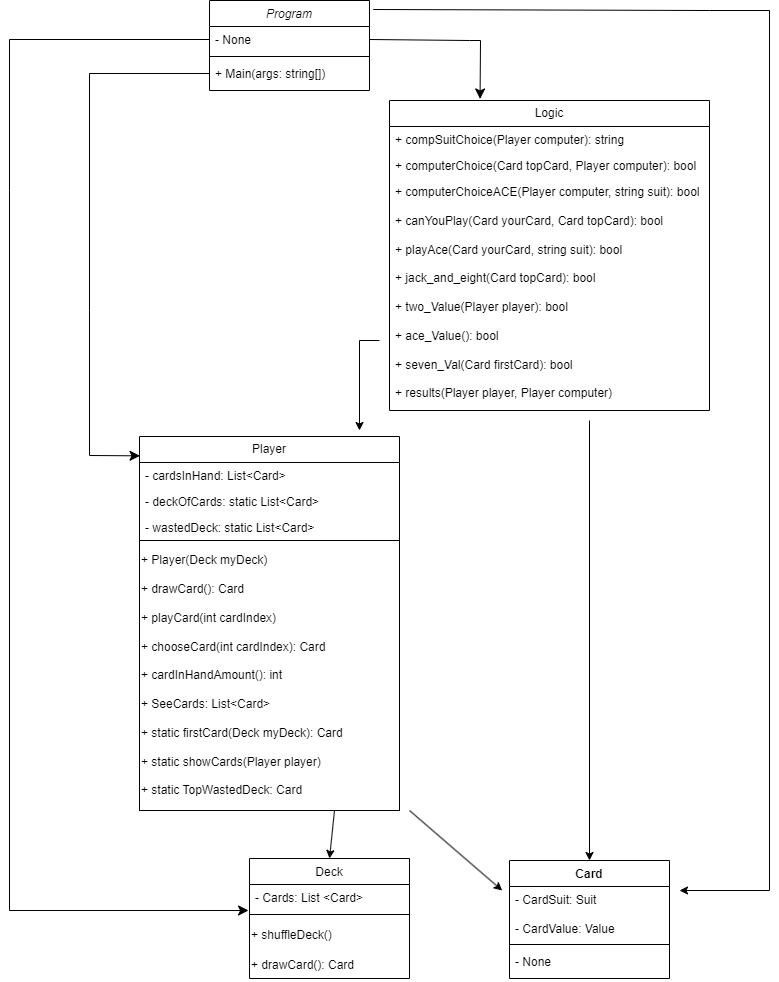

The diagram above was exported from draw.io. Its source (the exported page's mxGraphModel, read from the mxfile embedded in the PNG):
<mxGraphModel dx="726" dy="1134" grid="1" gridSize="10" guides="1" tooltips="1" connect="1" arrows="1" fold="1" page="1" pageScale="1" pageWidth="827" pageHeight="1169" math="0" shadow="0">
  <root>
    <mxCell id="WIyWlLk6GJQsqaUBKTNV-0" />
    <mxCell id="WIyWlLk6GJQsqaUBKTNV-1" parent="WIyWlLk6GJQsqaUBKTNV-0" />
    <mxCell id="zkfFHV4jXpPFQw0GAbJ--0" value="Program" style="swimlane;fontStyle=2;align=center;verticalAlign=top;childLayout=stackLayout;horizontal=1;startSize=26;horizontalStack=0;resizeParent=1;resizeLast=0;collapsible=1;marginBottom=0;rounded=0;shadow=0;strokeWidth=1;" parent="WIyWlLk6GJQsqaUBKTNV-1" vertex="1">
      <mxGeometry x="270" y="20" width="160" height="90" as="geometry">
        <mxRectangle x="230" y="140" width="160" height="26" as="alternateBounds" />
      </mxGeometry>
    </mxCell>
    <mxCell id="zkfFHV4jXpPFQw0GAbJ--1" value="- None" style="text;align=left;verticalAlign=top;spacingLeft=4;spacingRight=4;overflow=hidden;rotatable=0;points=[[0,0.5],[1,0.5]];portConstraint=eastwest;" parent="zkfFHV4jXpPFQw0GAbJ--0" vertex="1">
      <mxGeometry y="26" width="160" height="26" as="geometry" />
    </mxCell>
    <mxCell id="zkfFHV4jXpPFQw0GAbJ--4" value="" style="line;html=1;strokeWidth=1;align=left;verticalAlign=middle;spacingTop=-1;spacingLeft=3;spacingRight=3;rotatable=0;labelPosition=right;points=[];portConstraint=eastwest;" parent="zkfFHV4jXpPFQw0GAbJ--0" vertex="1">
      <mxGeometry y="52" width="160" height="8" as="geometry" />
    </mxCell>
    <mxCell id="zkfFHV4jXpPFQw0GAbJ--5" value="+ Main(args: string[])" style="text;align=left;verticalAlign=top;spacingLeft=4;spacingRight=4;overflow=hidden;rotatable=0;points=[[0,0.5],[1,0.5]];portConstraint=eastwest;" parent="zkfFHV4jXpPFQw0GAbJ--0" vertex="1">
      <mxGeometry y="60" width="160" height="26" as="geometry" />
    </mxCell>
    <mxCell id="zkfFHV4jXpPFQw0GAbJ--6" value="Deck" style="swimlane;fontStyle=0;align=center;verticalAlign=top;childLayout=stackLayout;horizontal=1;startSize=26;horizontalStack=0;resizeParent=1;resizeLast=0;collapsible=1;marginBottom=0;rounded=0;shadow=0;strokeWidth=1;" parent="WIyWlLk6GJQsqaUBKTNV-1" vertex="1">
      <mxGeometry x="310" y="878" width="160" height="120" as="geometry">
        <mxRectangle x="130" y="380" width="160" height="26" as="alternateBounds" />
      </mxGeometry>
    </mxCell>
    <mxCell id="zkfFHV4jXpPFQw0GAbJ--7" value="- Cards: List &lt;Card&gt;" style="text;align=left;verticalAlign=top;spacingLeft=4;spacingRight=4;overflow=hidden;rotatable=0;points=[[0,0.5],[1,0.5]];portConstraint=eastwest;" parent="zkfFHV4jXpPFQw0GAbJ--6" vertex="1">
      <mxGeometry y="26" width="160" height="26" as="geometry" />
    </mxCell>
    <mxCell id="zkfFHV4jXpPFQw0GAbJ--9" value="" style="line;html=1;strokeWidth=1;align=left;verticalAlign=middle;spacingTop=-1;spacingLeft=3;spacingRight=3;rotatable=0;labelPosition=right;points=[];portConstraint=eastwest;" parent="zkfFHV4jXpPFQw0GAbJ--6" vertex="1">
      <mxGeometry y="52" width="160" height="8" as="geometry" />
    </mxCell>
    <mxCell id="QoHb_Ei2MsTUT-LGW8as-6" value="&lt;font style=&quot;font-size: 12px;&quot;&gt;+ shuffleDeck()&lt;/font&gt;" style="text;html=1;align=left;verticalAlign=middle;resizable=0;points=[];autosize=1;strokeColor=none;fillColor=none;fontSize=16;" vertex="1" parent="zkfFHV4jXpPFQw0GAbJ--6">
      <mxGeometry y="60" width="160" height="30" as="geometry" />
    </mxCell>
    <mxCell id="QoHb_Ei2MsTUT-LGW8as-7" value="&lt;font style=&quot;font-size: 12px;&quot;&gt;+ drawCard(): Card&lt;/font&gt;" style="text;strokeColor=none;fillColor=none;html=1;align=left;verticalAlign=middle;whiteSpace=wrap;rounded=0;fontSize=16;" vertex="1" parent="zkfFHV4jXpPFQw0GAbJ--6">
      <mxGeometry y="90" width="160" height="30" as="geometry" />
    </mxCell>
    <mxCell id="QoHb_Ei2MsTUT-LGW8as-11" value="" style="endArrow=classic;html=1;rounded=0;fontSize=12;startSize=8;endSize=8;curved=0;exitX=0;exitY=0.5;exitDx=0;exitDy=0;entryX=-0.006;entryY=1;entryDx=0;entryDy=0;entryPerimeter=0;" edge="1" parent="WIyWlLk6GJQsqaUBKTNV-1" source="zkfFHV4jXpPFQw0GAbJ--1" target="zkfFHV4jXpPFQw0GAbJ--7">
      <mxGeometry width="50" height="50" relative="1" as="geometry">
        <mxPoint x="450" y="230" as="sourcePoint" />
        <mxPoint x="500" y="180" as="targetPoint" />
        <Array as="points">
          <mxPoint x="70" y="59" />
          <mxPoint x="70" y="210" />
          <mxPoint x="70" y="930" />
        </Array>
      </mxGeometry>
    </mxCell>
    <mxCell id="QoHb_Ei2MsTUT-LGW8as-17" value="Logic" style="swimlane;fontStyle=0;childLayout=stackLayout;horizontal=1;startSize=26;fillColor=none;horizontalStack=0;resizeParent=1;resizeParentMax=0;resizeLast=0;collapsible=1;marginBottom=0;whiteSpace=wrap;html=1;" vertex="1" parent="WIyWlLk6GJQsqaUBKTNV-1">
      <mxGeometry x="450" y="120" width="320" height="310" as="geometry" />
    </mxCell>
    <mxCell id="QoHb_Ei2MsTUT-LGW8as-18" value="+ compSuitChoice(Player computer): string" style="text;strokeColor=none;fillColor=none;align=left;verticalAlign=top;spacingLeft=4;spacingRight=4;overflow=hidden;rotatable=0;points=[[0,0.5],[1,0.5]];portConstraint=eastwest;whiteSpace=wrap;html=1;" vertex="1" parent="QoHb_Ei2MsTUT-LGW8as-17">
      <mxGeometry y="26" width="320" height="26" as="geometry" />
    </mxCell>
    <mxCell id="QoHb_Ei2MsTUT-LGW8as-19" value="+ computerChoice(Card topCard, Player computer): bool" style="text;strokeColor=none;fillColor=none;align=left;verticalAlign=top;spacingLeft=4;spacingRight=4;overflow=hidden;rotatable=0;points=[[0,0.5],[1,0.5]];portConstraint=eastwest;whiteSpace=wrap;html=1;" vertex="1" parent="QoHb_Ei2MsTUT-LGW8as-17">
      <mxGeometry y="52" width="320" height="26" as="geometry" />
    </mxCell>
    <mxCell id="QoHb_Ei2MsTUT-LGW8as-20" value="+ computerChoiceACE(Player computer, string suit): bool&lt;div&gt;&lt;br&gt;&lt;/div&gt;&lt;div&gt;+ canYouPlay(Card yourCard, Card topCard): bool&lt;/div&gt;&lt;div&gt;&lt;br&gt;&lt;/div&gt;&lt;div&gt;+ playAce(Card yourCard, string suit): bool&lt;/div&gt;&lt;div&gt;&lt;br&gt;&lt;/div&gt;&lt;div&gt;+ jack_and_eight(Card topCard): bool&lt;/div&gt;&lt;div&gt;&lt;br&gt;&lt;/div&gt;&lt;div&gt;+ two_Value(Player player): bool&lt;/div&gt;&lt;div&gt;&lt;br&gt;&lt;/div&gt;&lt;div&gt;+ ace_Value(): bool&lt;/div&gt;&lt;div&gt;&lt;br&gt;&lt;/div&gt;&lt;div&gt;+ seven_Val(Card firstCard): bool&lt;/div&gt;&lt;div&gt;&lt;br&gt;&lt;/div&gt;&lt;div&gt;+ results(Player player, Player computer)&lt;/div&gt;" style="text;strokeColor=none;fillColor=none;align=left;verticalAlign=top;spacingLeft=4;spacingRight=4;overflow=hidden;rotatable=0;points=[[0,0.5],[1,0.5]];portConstraint=eastwest;whiteSpace=wrap;html=1;" vertex="1" parent="QoHb_Ei2MsTUT-LGW8as-17">
      <mxGeometry y="78" width="320" height="232" as="geometry" />
    </mxCell>
    <mxCell id="QoHb_Ei2MsTUT-LGW8as-21" value="Player" style="swimlane;fontStyle=0;childLayout=stackLayout;horizontal=1;startSize=26;fillColor=none;horizontalStack=0;resizeParent=1;resizeParentMax=0;resizeLast=0;collapsible=1;marginBottom=0;whiteSpace=wrap;html=1;" vertex="1" parent="WIyWlLk6GJQsqaUBKTNV-1">
      <mxGeometry x="200" y="456" width="260" height="104" as="geometry" />
    </mxCell>
    <mxCell id="QoHb_Ei2MsTUT-LGW8as-22" value="- cardsInHand: List&amp;lt;Card&amp;gt;" style="text;strokeColor=none;fillColor=none;align=left;verticalAlign=top;spacingLeft=4;spacingRight=4;overflow=hidden;rotatable=0;points=[[0,0.5],[1,0.5]];portConstraint=eastwest;whiteSpace=wrap;html=1;" vertex="1" parent="QoHb_Ei2MsTUT-LGW8as-21">
      <mxGeometry y="26" width="260" height="26" as="geometry" />
    </mxCell>
    <mxCell id="QoHb_Ei2MsTUT-LGW8as-23" value="- deckOfCards: static List&amp;lt;Card&amp;gt;" style="text;strokeColor=none;fillColor=none;align=left;verticalAlign=top;spacingLeft=4;spacingRight=4;overflow=hidden;rotatable=0;points=[[0,0.5],[1,0.5]];portConstraint=eastwest;whiteSpace=wrap;html=1;" vertex="1" parent="QoHb_Ei2MsTUT-LGW8as-21">
      <mxGeometry y="52" width="260" height="26" as="geometry" />
    </mxCell>
    <mxCell id="QoHb_Ei2MsTUT-LGW8as-24" value="- wastedDeck: static List&amp;lt;Card&amp;gt;" style="text;strokeColor=none;fillColor=none;align=left;verticalAlign=top;spacingLeft=4;spacingRight=4;overflow=hidden;rotatable=0;points=[[0,0.5],[1,0.5]];portConstraint=eastwest;whiteSpace=wrap;html=1;" vertex="1" parent="QoHb_Ei2MsTUT-LGW8as-21">
      <mxGeometry y="78" width="260" height="26" as="geometry" />
    </mxCell>
    <mxCell id="QoHb_Ei2MsTUT-LGW8as-25" value="+ Player(Deck myDeck)&lt;div&gt;&lt;br&gt;&lt;div&gt;+ drawCard(): Card&lt;/div&gt;&lt;div&gt;&lt;br&gt;&lt;/div&gt;&lt;div&gt;+ playCard(int cardIndex)&lt;/div&gt;&lt;div&gt;&lt;br&gt;&lt;/div&gt;&lt;div&gt;+ chooseCard(int cardIndex): Card&lt;/div&gt;&lt;div&gt;&lt;br&gt;&lt;/div&gt;&lt;div&gt;+ cardInHandAmount(): int&lt;/div&gt;&lt;div&gt;&lt;br&gt;&lt;/div&gt;&lt;div&gt;+ SeeCards: List&amp;lt;Card&amp;gt;&lt;/div&gt;&lt;div&gt;&lt;br&gt;&lt;/div&gt;&lt;div&gt;+ static firstCard(Deck myDeck): Card&lt;/div&gt;&lt;div&gt;&lt;br&gt;&lt;/div&gt;&lt;div&gt;+ static showCards(Player player)&lt;/div&gt;&lt;div&gt;&lt;br&gt;&lt;/div&gt;&lt;div&gt;+ static TopWastedDeck: Card&lt;/div&gt;&lt;/div&gt;" style="rounded=0;whiteSpace=wrap;html=1;align=left;" vertex="1" parent="WIyWlLk6GJQsqaUBKTNV-1">
      <mxGeometry x="200" y="560" width="260" height="270" as="geometry" />
    </mxCell>
    <mxCell id="QoHb_Ei2MsTUT-LGW8as-28" value="" style="endArrow=classic;html=1;rounded=0;fontSize=12;startSize=8;endSize=8;curved=0;exitX=0;exitY=0.5;exitDx=0;exitDy=0;entryX=0.002;entryY=0.186;entryDx=0;entryDy=0;entryPerimeter=0;" edge="1" parent="WIyWlLk6GJQsqaUBKTNV-1" source="zkfFHV4jXpPFQw0GAbJ--5" target="QoHb_Ei2MsTUT-LGW8as-21">
      <mxGeometry width="50" height="50" relative="1" as="geometry">
        <mxPoint x="370" y="120" as="sourcePoint" />
        <mxPoint x="330" y="460" as="targetPoint" />
        <Array as="points">
          <mxPoint x="150" y="93" />
          <mxPoint x="150" y="330" />
          <mxPoint x="150" y="475" />
        </Array>
      </mxGeometry>
    </mxCell>
    <mxCell id="QoHb_Ei2MsTUT-LGW8as-29" value="" style="endArrow=classic;html=1;rounded=0;fontSize=12;startSize=8;endSize=8;curved=0;exitX=1;exitY=0.5;exitDx=0;exitDy=0;entryX=0.283;entryY=-0.005;entryDx=0;entryDy=0;entryPerimeter=0;" edge="1" parent="WIyWlLk6GJQsqaUBKTNV-1" source="zkfFHV4jXpPFQw0GAbJ--1" target="QoHb_Ei2MsTUT-LGW8as-17">
      <mxGeometry width="50" height="50" relative="1" as="geometry">
        <mxPoint x="550" y="360" as="sourcePoint" />
        <mxPoint x="600" y="60" as="targetPoint" />
        <Array as="points">
          <mxPoint x="530" y="60" />
          <mxPoint x="541" y="60" />
        </Array>
      </mxGeometry>
    </mxCell>
    <mxCell id="QoHb_Ei2MsTUT-LGW8as-30" value="Card" style="swimlane;fontStyle=1;align=center;verticalAlign=top;childLayout=stackLayout;horizontal=1;startSize=26;horizontalStack=0;resizeParent=1;resizeParentMax=0;resizeLast=0;collapsible=1;marginBottom=0;whiteSpace=wrap;html=1;" vertex="1" parent="WIyWlLk6GJQsqaUBKTNV-1">
      <mxGeometry x="570" y="880" width="160" height="118" as="geometry" />
    </mxCell>
    <mxCell id="QoHb_Ei2MsTUT-LGW8as-31" value="- CardSuit: Suit&lt;div&gt;&lt;br&gt;&lt;div&gt;- CardValue: Value&lt;br&gt;&lt;div&gt;&lt;br&gt;&lt;/div&gt;&lt;/div&gt;&lt;/div&gt;" style="text;strokeColor=none;fillColor=none;align=left;verticalAlign=top;spacingLeft=4;spacingRight=4;overflow=hidden;rotatable=0;points=[[0,0.5],[1,0.5]];portConstraint=eastwest;whiteSpace=wrap;html=1;" vertex="1" parent="QoHb_Ei2MsTUT-LGW8as-30">
      <mxGeometry y="26" width="160" height="54" as="geometry" />
    </mxCell>
    <mxCell id="QoHb_Ei2MsTUT-LGW8as-32" value="" style="line;strokeWidth=1;fillColor=none;align=left;verticalAlign=middle;spacingTop=-1;spacingLeft=3;spacingRight=3;rotatable=0;labelPosition=right;points=[];portConstraint=eastwest;strokeColor=inherit;" vertex="1" parent="QoHb_Ei2MsTUT-LGW8as-30">
      <mxGeometry y="80" width="160" height="8" as="geometry" />
    </mxCell>
    <mxCell id="QoHb_Ei2MsTUT-LGW8as-33" value="- None" style="text;strokeColor=none;fillColor=none;align=left;verticalAlign=top;spacingLeft=4;spacingRight=4;overflow=hidden;rotatable=0;points=[[0,0.5],[1,0.5]];portConstraint=eastwest;whiteSpace=wrap;html=1;" vertex="1" parent="QoHb_Ei2MsTUT-LGW8as-30">
      <mxGeometry y="88" width="160" height="30" as="geometry" />
    </mxCell>
    <mxCell id="QoHb_Ei2MsTUT-LGW8as-36" value="" style="endArrow=classic;html=1;rounded=0;" edge="1" parent="WIyWlLk6GJQsqaUBKTNV-1">
      <mxGeometry width="50" height="50" relative="1" as="geometry">
        <mxPoint x="440" y="360" as="sourcePoint" />
        <mxPoint x="420" y="450" as="targetPoint" />
        <Array as="points">
          <mxPoint x="420" y="360" />
        </Array>
      </mxGeometry>
    </mxCell>
    <mxCell id="QoHb_Ei2MsTUT-LGW8as-37" value="" style="endArrow=classic;html=1;rounded=0;entryX=0.5;entryY=0;entryDx=0;entryDy=0;" edge="1" parent="WIyWlLk6GJQsqaUBKTNV-1" target="QoHb_Ei2MsTUT-LGW8as-30">
      <mxGeometry width="50" height="50" relative="1" as="geometry">
        <mxPoint x="650" y="440" as="sourcePoint" />
        <mxPoint x="570" y="250" as="targetPoint" />
      </mxGeometry>
    </mxCell>
    <mxCell id="QoHb_Ei2MsTUT-LGW8as-38" value="" style="endArrow=classic;html=1;rounded=0;entryX=0.5;entryY=0;entryDx=0;entryDy=0;exitX=0.75;exitY=1;exitDx=0;exitDy=0;" edge="1" parent="WIyWlLk6GJQsqaUBKTNV-1" source="QoHb_Ei2MsTUT-LGW8as-25" target="zkfFHV4jXpPFQw0GAbJ--6">
      <mxGeometry width="50" height="50" relative="1" as="geometry">
        <mxPoint x="350" y="600" as="sourcePoint" />
        <mxPoint x="400" y="550" as="targetPoint" />
      </mxGeometry>
    </mxCell>
    <mxCell id="QoHb_Ei2MsTUT-LGW8as-39" value="" style="endArrow=classic;html=1;rounded=0;" edge="1" parent="WIyWlLk6GJQsqaUBKTNV-1">
      <mxGeometry width="50" height="50" relative="1" as="geometry">
        <mxPoint x="470" y="830" as="sourcePoint" />
        <mxPoint x="562.6666666666666" y="910" as="targetPoint" />
      </mxGeometry>
    </mxCell>
    <mxCell id="QoHb_Ei2MsTUT-LGW8as-41" value="" style="endArrow=classic;html=1;rounded=0;exitX=1.023;exitY=0.1;exitDx=0;exitDy=0;exitPerimeter=0;" edge="1" parent="WIyWlLk6GJQsqaUBKTNV-1" source="zkfFHV4jXpPFQw0GAbJ--0">
      <mxGeometry width="50" height="50" relative="1" as="geometry">
        <mxPoint x="520" y="400" as="sourcePoint" />
        <mxPoint x="740" y="910" as="targetPoint" />
        <Array as="points">
          <mxPoint x="770" y="30" />
          <mxPoint x="830" y="30" />
          <mxPoint x="830" y="910" />
        </Array>
      </mxGeometry>
    </mxCell>
  </root>
</mxGraphModel>